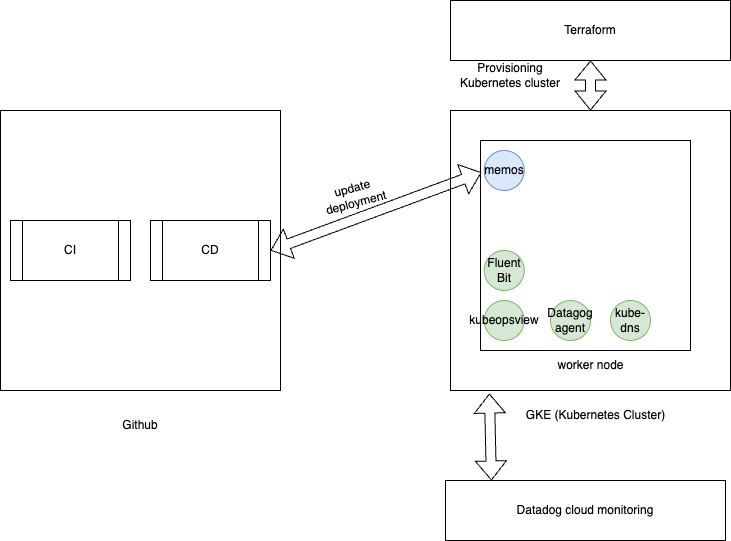

The diagram above was exported from draw.io. Its source (the exported page's mxGraphModel, read from the mxfile embedded in the PNG):
<mxGraphModel dx="1434" dy="795" grid="1" gridSize="10" guides="1" tooltips="1" connect="1" arrows="1" fold="1" page="1" pageScale="1" pageWidth="827" pageHeight="1169" math="0" shadow="0">
  <root>
    <mxCell id="0" />
    <mxCell id="1" parent="0" />
    <mxCell id="lFhDvH5YScjBYKDIgcZY-1" value="" style="whiteSpace=wrap;html=1;aspect=fixed;" vertex="1" parent="1">
      <mxGeometry x="30" y="230" width="280" height="280" as="geometry" />
    </mxCell>
    <mxCell id="lFhDvH5YScjBYKDIgcZY-2" value="Github" style="text;html=1;align=center;verticalAlign=middle;whiteSpace=wrap;rounded=0;" vertex="1" parent="1">
      <mxGeometry x="140" y="530" width="60" height="30" as="geometry" />
    </mxCell>
    <mxCell id="lFhDvH5YScjBYKDIgcZY-3" value="CI" style="shape=process;whiteSpace=wrap;html=1;backgroundOutline=1;" vertex="1" parent="1">
      <mxGeometry x="40" y="340" width="120" height="60" as="geometry" />
    </mxCell>
    <mxCell id="lFhDvH5YScjBYKDIgcZY-4" value="CD" style="shape=process;whiteSpace=wrap;html=1;backgroundOutline=1;" vertex="1" parent="1">
      <mxGeometry x="180" y="340" width="120" height="60" as="geometry" />
    </mxCell>
    <mxCell id="lFhDvH5YScjBYKDIgcZY-5" value="" style="whiteSpace=wrap;html=1;aspect=fixed;" vertex="1" parent="1">
      <mxGeometry x="480" y="230" width="280" height="280" as="geometry" />
    </mxCell>
    <mxCell id="lFhDvH5YScjBYKDIgcZY-6" value="GKE (Kubernetes Cluster)" style="text;html=1;align=center;verticalAlign=middle;whiteSpace=wrap;rounded=0;" vertex="1" parent="1">
      <mxGeometry x="553.75" y="520" width="142.5" height="30" as="geometry" />
    </mxCell>
    <mxCell id="lFhDvH5YScjBYKDIgcZY-7" value="" style="whiteSpace=wrap;html=1;aspect=fixed;" vertex="1" parent="1">
      <mxGeometry x="510" y="260" width="210" height="210" as="geometry" />
    </mxCell>
    <mxCell id="lFhDvH5YScjBYKDIgcZY-8" value="worker node" style="text;html=1;align=center;verticalAlign=middle;whiteSpace=wrap;rounded=0;" vertex="1" parent="1">
      <mxGeometry x="562.5" y="470" width="115" height="30" as="geometry" />
    </mxCell>
    <mxCell id="lFhDvH5YScjBYKDIgcZY-9" value="memos" style="ellipse;whiteSpace=wrap;html=1;aspect=fixed;fillColor=#dae8fc;strokeColor=#6c8ebf;" vertex="1" parent="1">
      <mxGeometry x="513.75" y="270" width="40" height="40" as="geometry" />
    </mxCell>
    <mxCell id="lFhDvH5YScjBYKDIgcZY-10" value="kubeopsview" style="ellipse;whiteSpace=wrap;html=1;aspect=fixed;fillColor=#d5e8d4;strokeColor=#82b366;" vertex="1" parent="1">
      <mxGeometry x="513.75" y="420" width="40" height="40" as="geometry" />
    </mxCell>
    <mxCell id="lFhDvH5YScjBYKDIgcZY-11" value="Fluent Bit" style="ellipse;whiteSpace=wrap;html=1;aspect=fixed;fillColor=#d5e8d4;strokeColor=#82b366;" vertex="1" parent="1">
      <mxGeometry x="513.75" y="370" width="40" height="40" as="geometry" />
    </mxCell>
    <mxCell id="lFhDvH5YScjBYKDIgcZY-12" value="Datagog agent" style="ellipse;whiteSpace=wrap;html=1;aspect=fixed;fillColor=#d5e8d4;strokeColor=#82b366;" vertex="1" parent="1">
      <mxGeometry x="580" y="420" width="40" height="40" as="geometry" />
    </mxCell>
    <mxCell id="lFhDvH5YScjBYKDIgcZY-13" value="kube-dns" style="ellipse;whiteSpace=wrap;html=1;aspect=fixed;fillColor=#d5e8d4;strokeColor=#82b366;" vertex="1" parent="1">
      <mxGeometry x="640" y="420" width="40" height="40" as="geometry" />
    </mxCell>
    <mxCell id="lFhDvH5YScjBYKDIgcZY-14" value="" style="shape=flexArrow;endArrow=classic;startArrow=classic;html=1;rounded=0;entryX=0.005;entryY=0.152;entryDx=0;entryDy=0;entryPerimeter=0;exitX=1;exitY=0.5;exitDx=0;exitDy=0;" edge="1" parent="1" source="lFhDvH5YScjBYKDIgcZY-4" target="lFhDvH5YScjBYKDIgcZY-7">
      <mxGeometry width="100" height="100" relative="1" as="geometry">
        <mxPoint x="350" y="390" as="sourcePoint" />
        <mxPoint x="450" y="290" as="targetPoint" />
      </mxGeometry>
    </mxCell>
    <mxCell id="lFhDvH5YScjBYKDIgcZY-15" value="update deployment" style="text;html=1;align=center;verticalAlign=middle;whiteSpace=wrap;rounded=0;rotation=-15;" vertex="1" parent="1">
      <mxGeometry x="354" y="300" width="60" height="30" as="geometry" />
    </mxCell>
    <mxCell id="lFhDvH5YScjBYKDIgcZY-16" value="Terraform" style="rounded=0;whiteSpace=wrap;html=1;" vertex="1" parent="1">
      <mxGeometry x="480" y="120" width="280" height="60" as="geometry" />
    </mxCell>
    <mxCell id="lFhDvH5YScjBYKDIgcZY-17" value="" style="shape=flexArrow;endArrow=classic;startArrow=classic;html=1;rounded=0;entryX=0.5;entryY=0;entryDx=0;entryDy=0;" edge="1" parent="1" source="lFhDvH5YScjBYKDIgcZY-16" target="lFhDvH5YScjBYKDIgcZY-5">
      <mxGeometry width="100" height="100" relative="1" as="geometry">
        <mxPoint x="640" y="510" as="sourcePoint" />
        <mxPoint x="518" y="600" as="targetPoint" />
      </mxGeometry>
    </mxCell>
    <mxCell id="lFhDvH5YScjBYKDIgcZY-20" value="Provisioning Kubernetes cluster" style="text;html=1;align=center;verticalAlign=middle;whiteSpace=wrap;rounded=0;" vertex="1" parent="1">
      <mxGeometry x="480" y="180" width="120" height="30" as="geometry" />
    </mxCell>
    <mxCell id="lFhDvH5YScjBYKDIgcZY-21" value="Datadog cloud monitoring" style="rounded=0;whiteSpace=wrap;html=1;" vertex="1" parent="1">
      <mxGeometry x="475" y="600" width="280" height="60" as="geometry" />
    </mxCell>
    <mxCell id="lFhDvH5YScjBYKDIgcZY-22" value="" style="shape=flexArrow;endArrow=classic;startArrow=classic;html=1;rounded=0;entryX=0.139;entryY=1.011;entryDx=0;entryDy=0;entryPerimeter=0;exitX=0.164;exitY=0;exitDx=0;exitDy=0;exitPerimeter=0;" edge="1" parent="1" source="lFhDvH5YScjBYKDIgcZY-21" target="lFhDvH5YScjBYKDIgcZY-5">
      <mxGeometry width="100" height="100" relative="1" as="geometry">
        <mxPoint x="640" y="470" as="sourcePoint" />
        <mxPoint x="740" y="370" as="targetPoint" />
      </mxGeometry>
    </mxCell>
  </root>
</mxGraphModel>